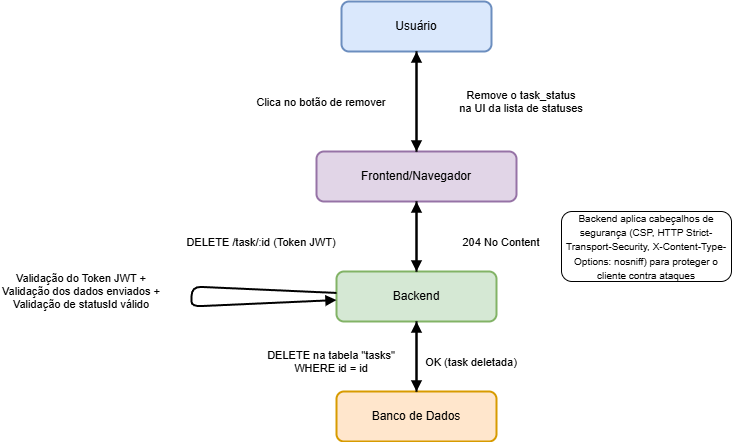

The diagram above was exported from draw.io. Its source (the exported page's mxGraphModel, read from the mxfile embedded in the PNG):
<mxGraphModel dx="1637" dy="825" grid="1" gridSize="10" guides="1" tooltips="1" connect="1" arrows="1" fold="1" page="1" pageScale="1" pageWidth="827" pageHeight="1169" math="0" shadow="0">
  <root>
    <mxCell id="0" />
    <mxCell id="1" parent="0" />
    <mxCell id="8K_EmymfjktEMwSY1nLG-1" value="Usuário" style="rounded=1;whiteSpace=wrap;html=1;strokeWidth=2;fillColor=#dae8fc;strokeColor=#6c8ebf;" parent="1" vertex="1">
      <mxGeometry x="170" y="190" width="150" height="50" as="geometry" />
    </mxCell>
    <mxCell id="8K_EmymfjktEMwSY1nLG-2" value="Frontend/Navegador" style="rounded=1;whiteSpace=wrap;html=1;strokeWidth=2;fillColor=#e1d5e7;strokeColor=#9673a6;" parent="1" vertex="1">
      <mxGeometry x="145" y="340" width="200" height="50" as="geometry" />
    </mxCell>
    <mxCell id="8K_EmymfjktEMwSY1nLG-3" value="Backend" style="rounded=1;whiteSpace=wrap;html=1;strokeWidth=2;fillColor=#d5e8d4;strokeColor=#82b366;" parent="1" vertex="1">
      <mxGeometry x="165" y="460" width="160" height="50" as="geometry" />
    </mxCell>
    <mxCell id="8K_EmymfjktEMwSY1nLG-4" value="Banco de Dados" style="rounded=1;whiteSpace=wrap;html=1;strokeWidth=2;fillColor=#ffe6cc;strokeColor=#d79b00;" parent="1" vertex="1">
      <mxGeometry x="165" y="580" width="160" height="50" as="geometry" />
    </mxCell>
    <mxCell id="8K_EmymfjktEMwSY1nLG-5" value="Clica no botão de remover" style="endArrow=block;endFill=1;strokeWidth=2;" parent="1" source="8K_EmymfjktEMwSY1nLG-1" target="8K_EmymfjktEMwSY1nLG-2" edge="1">
      <mxGeometry y="-95" relative="1" as="geometry">
        <mxPoint x="310" y="280" as="targetPoint" />
        <mxPoint as="offset" />
      </mxGeometry>
    </mxCell>
    <mxCell id="8K_EmymfjktEMwSY1nLG-6" value="DELETE /task/:id (Token JWT)" style="endArrow=block;endFill=1;strokeWidth=2;" parent="1" source="8K_EmymfjktEMwSY1nLG-2" target="8K_EmymfjktEMwSY1nLG-3" edge="1">
      <mxGeometry x="0.1429" y="-155" relative="1" as="geometry">
        <mxPoint x="310" y="330" as="targetPoint" />
        <mxPoint as="offset" />
      </mxGeometry>
    </mxCell>
    <mxCell id="8K_EmymfjktEMwSY1nLG-7" value="Validação do Token JWT +&#10;Validação dos dados enviados +&#10;Validação de statusId válido" style="endArrow=block;endFill=1;strokeWidth=2;" parent="1" source="8K_EmymfjktEMwSY1nLG-3" target="8K_EmymfjktEMwSY1nLG-3" edge="1">
      <mxGeometry x="-0.0322" y="-110" relative="1" as="geometry">
        <mxPoint x="310" y="380" as="targetPoint" />
        <Array as="points">
          <mxPoint x="20" y="490" />
        </Array>
        <mxPoint as="offset" />
      </mxGeometry>
    </mxCell>
    <mxCell id="8K_EmymfjktEMwSY1nLG-8" value="DELETE na tabela &quot;tasks&quot;&#10;WHERE id = id" style="endArrow=block;endFill=1;strokeWidth=2;" parent="1" source="8K_EmymfjktEMwSY1nLG-3" target="8K_EmymfjktEMwSY1nLG-4" edge="1">
      <mxGeometry x="0.1429" y="-85" relative="1" as="geometry">
        <mxPoint x="310" y="430" as="targetPoint" />
        <mxPoint as="offset" />
      </mxGeometry>
    </mxCell>
    <mxCell id="8K_EmymfjktEMwSY1nLG-9" value="OK (task deletada)" style="endArrow=block;endFill=1;strokeWidth=2;" parent="1" source="8K_EmymfjktEMwSY1nLG-4" target="8K_EmymfjktEMwSY1nLG-3" edge="1">
      <mxGeometry x="-0.1429" y="-55" relative="1" as="geometry">
        <mxPoint x="310" y="480" as="targetPoint" />
        <mxPoint as="offset" />
      </mxGeometry>
    </mxCell>
    <mxCell id="8K_EmymfjktEMwSY1nLG-10" value="204 No Content" style="endArrow=block;endFill=1;strokeWidth=2;" parent="1" source="8K_EmymfjktEMwSY1nLG-3" target="8K_EmymfjktEMwSY1nLG-2" edge="1">
      <mxGeometry x="-0.1429" y="-85" relative="1" as="geometry">
        <mxPoint x="310" y="530" as="targetPoint" />
        <mxPoint as="offset" />
      </mxGeometry>
    </mxCell>
    <mxCell id="8K_EmymfjktEMwSY1nLG-11" value="Remove o task_status&#10;na UI da lista de statuses" style="endArrow=block;endFill=1;strokeWidth=2;" parent="1" source="8K_EmymfjktEMwSY1nLG-2" target="8K_EmymfjktEMwSY1nLG-1" edge="1">
      <mxGeometry y="-105" relative="1" as="geometry">
        <mxPoint x="310" y="580" as="targetPoint" />
        <mxPoint as="offset" />
      </mxGeometry>
    </mxCell>
    <mxCell id="2" value="&lt;font style=&quot;font-size: 10px;&quot;&gt;Backend aplica cabeçalhos de segurança (CSP, HTTP Strict-Transport-Security, X-Content-Type-Options: nosniff) para proteger o cliente contra ataques&lt;/font&gt;" style="rounded=1;whiteSpace=wrap;html=1;" parent="1" vertex="1">
      <mxGeometry x="390" y="400" width="170" height="70" as="geometry" />
    </mxCell>
  </root>
</mxGraphModel>